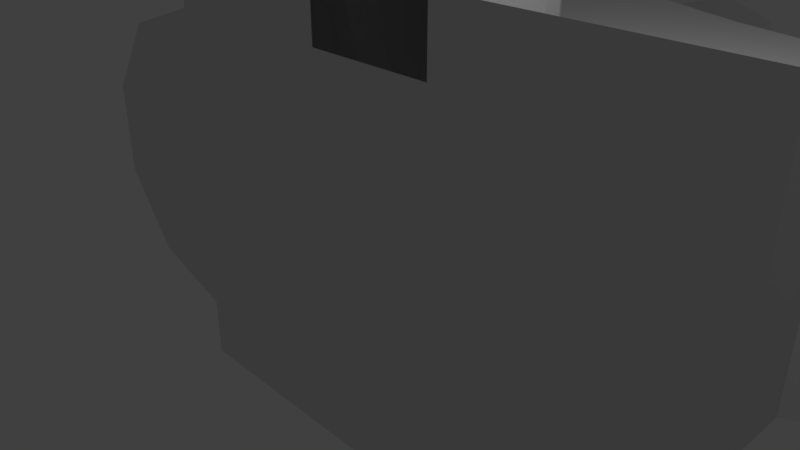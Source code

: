 # Source: Blacksmith.blend  (saved by Blender 2.79.0; exported with 4.5.12 LTS)
import bpy
from mathutils import Matrix  # noqa: F401  (used for matrix-valued properties, if any)

bpy.ops.wm.read_factory_settings(use_empty=True)
scene = bpy.context.scene
scene.name = 'Scene'

# ---- collections
col_collection_1 = bpy.data.collections.new('Collection 1'); scene.collection.children.link(col_collection_1)

# ---- materials (node trees are filled in below, after node groups)
mat_material = bpy.data.materials.new('Material')
mat_material.alpha_threshold = 0.0
mat_material.use_transparent_shadow = False
mat_material.roughness = 0.5
mat_material.line_color = (0.0, 0.0, 0.0, 1.0)

# ---- material node trees

# ---- world
world_world = bpy.data.worlds.new('World'); scene.world = world_world
world_world.color = (0.05088, 0.05088, 0.05088)
world_world.use_sun_shadow = False
world_world.sun_shadow_jitter_overblur = 0.0
world_world.cycles.sampling_method = 'MANUAL'

# ---- cameras
cam_camera = bpy.data.cameras.new('Camera')
cam_camera.clip_end = 100.0
cam_camera.lens = 35.0
cam_camera.sensor_width = 32.0
cam_camera.sensor_height = 18.0
cam_camera.ortho_scale = 7.314
cam_camera.dof.focus_distance = 0.0
cam_camera.dof.aperture_fstop = 128.0

# ---- lights
light_lamp = bpy.data.lights.new('Lamp', 'POINT')
light_lamp.transmission_factor = 0.0
light_lamp.cutoff_distance = 30.0
light_lamp.energy = 100.0
light_lamp.shadow_buffer_clip_start = 1.001
light_lamp.shadow_soft_size = 0.1
light_lamp.shadow_maximum_resolution = 0.006
light_lamp.use_absolute_resolution = True

# ---- meshes
me_cylinder = bpy.data.meshes.new('Cylinder')
me_cylinder.from_pydata([(2.0, 4.0, -0.75), (2.441, 4.0, -0.6068), (2.713, 4.0, -0.2318), (2.713, 6.75, -0.2318), (2.713, 4.0, 0.2318), (2.713, 6.75, 0.2318), (2.441, 4.0, 0.6068), (2.441, 6.75, 0.6068), (2.0, 4.0, 0.75), (2.0, 6.75, 0.75), (1.559, 4.0, 0.6068), (1.287, 4.0, 0.2318), (1.287, 6.75, 0.2318), (1.287, 4.0, -0.2318), (1.559, 4.0, -0.6068), (2.441, 6.75, -0.6068), (2.0, 6.75, -0.75), (1.559, 6.75, 0.6068), (1.287, 6.75, -0.2318), (1.559, 6.75, -0.6068), (2.0, 6.75, -1.0), (2.0, 7.5, -0.8423), (2.588, 6.75, -0.809), (2.495, 7.5, -0.6814), (2.951, 6.75, -0.309), (2.801, 7.5, -0.2603), (2.951, 6.75, 0.309), (2.801, 7.5, 0.2603), (2.588, 6.75, 0.809), (2.495, 7.5, 0.6814), (2.0, 6.75, 1.0), (2.0, 7.5, 0.8423), (1.412, 6.75, 0.809), (1.505, 7.5, 0.6814), (1.049, 6.75, 0.309), (1.199, 7.5, 0.2603), (1.049, 6.75, -0.309), (1.199, 7.5, -0.2603), (1.412, 6.75, -0.809), (1.505, 7.5, -0.6814), (2.588, 7.5, -0.809), (2.0, 7.5, -1.0), (2.951, 7.5, -0.309), (2.951, 7.5, 0.309), (2.588, 7.5, 0.809), (2.0, 7.5, 1.0), (1.412, 7.5, 0.809), (1.049, 7.5, 0.309), (1.049, 7.5, -0.309), (1.412, 7.5, -0.809), (2.495, 7.25, -0.6814), (2.0, 7.25, -0.8423), (2.801, 7.25, -0.2603), (2.801, 7.25, 0.2603), (2.495, 7.25, 0.6814), (2.0, 7.25, 0.8423), (1.505, 7.25, 0.6814), (1.199, 7.25, 0.2603), (1.199, 7.25, -0.2603), (1.505, 7.25, -0.6814), (-1.788e-07, 3.0, 2.5), (0.3827, 2.924, 2.5), (0.7071, 2.707, 2.5), (0.9239, 2.383, 2.5), (1.0, 2.0, 2.5), (-0.3827, 2.924, 2.5), (-0.7071, 2.707, 2.5), (-0.9239, 2.383, 2.5), (-1.0, 2.0, 2.5), (-1.0, 1.093e-07, 2.5), (1.0, 1.093e-07, 2.5), (0.3827, 2.924, 3.5), (0.7071, 2.707, 3.5), (0.9239, 2.383, 3.5), (1.0, 2.0, 3.5), (-0.3827, 2.924, 3.5), (-0.7071, 2.707, 3.5), (-0.9239, 2.383, 3.5), (-1.0, 2.0, 3.5), (-1.788e-07, 3.0, 3.5), (-1.0, 1.53e-07, 3.5), (1.0, 1.53e-07, 3.5), (0.3046, 2.735, 3.5), (0.5629, 2.563, 3.5), (0.7355, 2.305, 3.5), (0.8, 1.98, 3.5), (-0.3046, 2.735, 3.5), (-0.5629, 2.563, 3.5), (-0.7355, 2.305, 3.5), (-0.8, 1.98, 3.5), (0.0, 2.796, 3.5), (-0.8, 0.2, 4.5), (0.8, 0.2, 4.5), (0.3827, 2.924, 3.5), (0.7071, 2.707, 3.5), (0.9239, 2.383, 3.5), (1.0, 2.0, 3.5), (-0.3827, 2.924, 3.5), (-0.7071, 2.707, 3.5), (-0.9239, 2.383, 3.5), (-1.0, 2.0, 3.5), (-1.788e-07, 3.0, 3.5), (-1.0, 1.967e-07, 4.5), (1.0, 1.967e-07, 4.5), (0.3046, 2.735, 3.5), (0.5629, 2.563, 3.5), (0.7355, 2.305, 3.5), (0.8, 1.98, 3.5), (-0.3046, 2.735, 3.5), (-0.5629, 2.563, 3.5), (-0.7355, 2.305, 3.5), (-0.8, 1.98, 3.5), (0.0, 2.796, 3.5), (-0.8, 0.2, 3.5), (0.8, 0.2, 3.5), (0.3046, 2.735, 3.6), (0.5629, 2.563, 3.6), (0.7355, 2.305, 3.6), (0.8, 1.98, 3.6), (-0.3046, 2.735, 3.6), (-0.5629, 2.563, 3.6), (-0.7355, 2.305, 3.6), (-0.8, 1.98, 3.6), (0.0, 2.796, 3.6), (-0.8, 0.2, 3.6), (0.8, 0.2, 3.6), (-4.0, -1.093e-07, -2.5), (-4.0, 1.093e-07, 2.5), (-5.469, 8.841e-08, 2.023), (-5.469, 4.0, 2.023), (-6.378, 3.377e-08, 0.7725), (-6.378, 4.0, 0.7725), (-6.378, -3.377e-08, -0.7725), (-6.378, 4.0, -0.7725), (-5.469, -8.841e-08, -2.023), (-5.469, 4.0, -2.023), (-4.0, 6.378, 0.7725), (-4.0, 6.023, 1.469), (-4.0, 5.469, 2.023), (-4.0, 4.773, 2.378), (-4.454, 6.378, 0.625), (-4.864, 6.023, 1.189), (-5.189, 5.469, 1.636), (-5.398, 4.773, 1.924), (-4.735, 6.378, 0.2387), (-5.398, 6.023, 0.4541), (-5.924, 5.469, 0.625), (-6.261, 4.773, 0.7347), (-5.398, 6.023, -0.4541), (-5.924, 5.469, -0.625), (-6.261, 4.773, -0.7347), (-4.864, 6.023, -1.189), (-5.189, 5.469, -1.636), (-5.398, 4.773, -1.924), (-4.0, 6.023, -1.469), (-4.0, 5.469, -2.023), (-4.0, 4.773, -2.378), (-4.735, 6.378, -0.2387), (-4.454, 6.378, -0.625), (-4.008, 6.378, -0.7725), (-3.537, 6.378, -0.625), (-3.256, 6.378, 0.2387), (-3.537, 6.378, 0.625), (-3.256, 6.378, -0.2387), (-3.287, 9.992, -0.774), (-2.833, 9.992, -0.6264), (-3.568, 9.992, -1.16), (-3.568, 9.992, -1.638), (-3.287, 9.992, -2.024), (-2.089, 9.992, -1.16), (-2.37, 9.992, -0.774), (-2.841, 9.992, -2.172), (-2.37, 9.992, -2.024), (-2.089, 9.992, -1.638), (-3.287, 12.45, -0.4852), (-2.833, 12.45, -0.3376), (-3.568, 12.45, -0.8715), (-3.568, 12.45, -1.349), (-3.287, 12.45, -1.735), (-2.089, 12.45, -0.8715), (-2.37, 12.45, -0.4852), (-2.841, 12.45, -1.883), (-2.37, 12.45, -1.735), (-2.089, 12.45, -1.349), (-3.664, 14.18, 0.02699), (-2.836, 14.18, 0.2959), (-4.174, 14.18, -0.6758), (-4.174, 14.18, -1.545), (-3.663, 14.18, -2.249), (-1.477, 14.18, -0.6758), (-1.987, 14.18, 0.02565), (-2.854, 14.18, -2.516), (-1.986, 14.18, -2.245), (-1.477, 14.18, -1.545), (-3.973, 14.18, 0.4523), (-2.838, 14.18, 0.8212), (-4.674, 14.18, -0.5134), (-4.674, 14.18, -1.707), (-3.973, 14.18, -2.673), (-0.9772, 14.18, -0.5134), (-1.679, 14.18, 0.4523), (-2.858, 14.18, -3.042), (-1.679, 14.18, -2.673), (-0.9772, 14.18, -1.707), (-3.664, 13.93, 0.02699), (-2.836, 13.93, 0.2959), (-4.174, 13.93, -0.6758), (-4.174, 13.93, -1.545), (-3.663, 13.93, -2.249), (-1.477, 13.93, -0.6758), (-1.987, 13.93, 0.02565), (-2.854, 13.93, -2.516), (-1.986, 13.93, -2.245), (-1.477, 13.93, -1.545), (5.0, -1.53e-07, -3.5), (5.0, 1.53e-07, 3.5), (-4.0, 1.53e-07, 3.5), (-4.0, -1.53e-07, -3.5), (4.0, 4.0, -2.5), (4.0, 4.0, 2.5), (-4.0, 4.0, 2.5), (-4.0, 4.0, -2.5), (5.0, 4.5, 2.5), (5.0, 4.5, -2.5), (-4.0, 8.5, 2.5), (-4.0, 8.5, -2.5), (4.0, 1.0, -2.5), (4.0, 1.0, 2.5), (-4.0, 1.0, 2.5), (-4.0, 1.0, -2.5), (5.0, 4.5, -2.5), (-4.0, 8.5, -2.5), (3.57, 4.636, -2.5), (1.964, 5.036, -2.5), (0.2929, 5.672, -2.5), (-1.33, 6.5, -2.5), (-2.794, 7.465, -2.5), (-4.0, 8.5, 2.5), (5.0, 4.5, 2.5), (-2.794, 7.465, 2.5), (-1.33, 6.5, 2.5), (0.2929, 5.672, 2.5), (1.964, 5.036, 2.5), (3.57, 4.636, 2.5)], [], [(0, 16, 15, 1), (1, 15, 3, 2), (2, 3, 5, 4), (4, 5, 7, 6), (6, 7, 9, 8), (8, 9, 17, 10), (10, 17, 12, 11), (11, 12, 18, 13), (13, 18, 19, 14), (14, 19, 16, 0), (0, 1, 2, 4, 6, 8, 10, 11, 13, 14), (15, 16, 19, 18, 12, 17, 9, 7, 5, 3), (20, 41, 40, 22), (22, 40, 42, 24), (24, 42, 43, 26), (26, 43, 44, 28), (28, 44, 45, 30), (30, 45, 46, 32), (32, 46, 47, 34), (34, 47, 48, 36), (29, 27, 53, 54), (36, 48, 49, 38), (38, 49, 41, 20), (20, 22, 24, 26, 28, 30, 32, 34, 36, 38), (21, 23, 40, 41), (23, 25, 42, 40), (25, 27, 43, 42), (27, 29, 44, 43), (29, 31, 45, 44), (31, 33, 46, 45), (33, 35, 47, 46), (35, 37, 48, 47), (37, 39, 49, 48), (39, 21, 41, 49), (50, 51, 59, 58, 57, 56, 55, 54, 53, 52), (23, 21, 51, 50), (37, 35, 57, 58), (31, 29, 54, 55), (25, 23, 50, 52), (39, 37, 58, 59), (33, 31, 55, 56), (27, 25, 52, 53), (21, 39, 59, 51), (35, 33, 56, 57), (61, 62, 63, 64, 70, 69, 68, 67, 66, 65, 60), (75, 76, 98, 97), (66, 67, 77, 76), (63, 62, 72, 73), (68, 69, 80, 78), (67, 68, 78, 77), (64, 63, 73, 74), (70, 64, 74, 81), (61, 60, 79, 71), (65, 66, 76, 75), (69, 70, 81, 80), (62, 61, 71, 72), (60, 65, 75, 79), (91, 92, 114, 113), (80, 81, 103, 102), (72, 71, 93, 94), (79, 75, 97, 101), (76, 77, 99, 98), (73, 72, 94, 95), (78, 80, 102, 100), (77, 78, 100, 99), (74, 73, 95, 96), (81, 74, 96, 103), (71, 79, 101, 93), (82, 83, 94, 93), (83, 84, 95, 94), (84, 85, 96, 95), (87, 86, 97, 98), (88, 87, 98, 99), (89, 88, 99, 100), (90, 82, 93, 101), (86, 90, 101, 97), (91, 89, 100, 102), (85, 92, 103, 96), (92, 91, 102, 103), (110, 111, 122, 121), (83, 82, 104, 105), (90, 86, 108, 112), (87, 88, 110, 109), (84, 83, 105, 106), (89, 91, 113, 111), (88, 89, 111, 110), (85, 84, 106, 107), (92, 85, 107, 114), (82, 90, 112, 104), (86, 87, 109, 108), (115, 123, 119, 120, 121, 122, 124, 125, 118, 117, 116), (107, 106, 117, 118), (114, 107, 118, 125), (104, 112, 123, 115), (108, 109, 120, 119), (113, 114, 125, 124), (105, 104, 115, 116), (112, 108, 119, 123), (109, 110, 121, 120), (106, 105, 116, 117), (111, 113, 124, 122), (127, 220, 129, 128), (128, 129, 131, 130), (130, 131, 133, 132), (132, 133, 135, 134), (134, 135, 221, 126), (139, 138, 142, 143), (220, 139, 143, 129), (137, 136, 140, 141), (138, 137, 141, 142), (142, 141, 145, 146), (143, 142, 146, 147), (129, 143, 147, 131), (141, 140, 144, 145), (146, 145, 148, 149), (147, 146, 149, 150), (131, 147, 150, 133), (145, 144, 157, 148), (148, 157, 158, 151), (149, 148, 151, 152), (150, 149, 152, 153), (133, 150, 153, 135), (135, 153, 156, 221), (151, 158, 159, 154), (152, 151, 154, 155), (153, 152, 155, 156), (127, 128, 130, 132, 134, 126), (136, 162, 170, 165), (173, 172, 182, 183), (158, 157, 167, 168), (160, 159, 171, 172), (144, 140, 164, 166), (162, 161, 169, 170), (157, 144, 166, 167), (163, 160, 172, 173), (161, 163, 173, 169), (159, 158, 168, 171), (140, 136, 165, 164), (180, 179, 199, 200), (170, 169, 179, 180), (164, 165, 175, 174), (169, 173, 183, 179), (171, 168, 178, 181), (166, 164, 174, 176), (167, 166, 176, 177), (172, 171, 181, 182), (168, 167, 177, 178), (165, 170, 180, 175), (189, 193, 213, 209), (174, 175, 195, 194), (179, 183, 203, 199), (181, 178, 198, 201), (176, 174, 194, 196), (177, 176, 196, 197), (182, 181, 201, 202), (178, 177, 197, 198), (175, 180, 200, 195), (183, 182, 202, 203), (185, 184, 194, 195), (184, 186, 196, 194), (187, 188, 198, 197), (189, 190, 200, 199), (188, 191, 201, 198), (191, 192, 202, 201), (192, 193, 203, 202), (193, 189, 199, 203), (186, 187, 197, 196), (190, 185, 195, 200), (205, 210, 209, 213, 212, 211, 208, 207, 206, 204), (191, 188, 208, 211), (186, 184, 204, 206), (187, 186, 206, 207), (192, 191, 211, 212), (188, 187, 207, 208), (185, 190, 210, 205), (193, 192, 212, 213), (190, 189, 209, 210), (184, 185, 205, 204), (214, 215, 216, 217), (226, 218, 219, 227), (227, 219, 220, 228), (228, 220, 221, 229), (226, 214, 217, 229), (218, 223, 222, 219), (219, 222, 238, 243, 242, 241, 240, 239, 237, 224, 220), (221, 225, 231, 236, 235, 234, 233, 232, 230, 223, 218), (221, 220, 224, 225), (218, 226, 229, 221), (216, 228, 229, 217), (215, 227, 228, 216), (214, 226, 227, 215), (230, 223, 222, 238), (237, 239, 236, 231), (239, 240, 235, 236), (240, 241, 234, 235), (241, 242, 233, 234), (242, 243, 232, 233), (243, 238, 230, 232), (231, 237, 224, 225)])
me_cylinder.materials.append(mat_material)
me_cylinder.use_remesh_preserve_volume = False
me_cylinder.use_remesh_preserve_attributes = False
me_cylinder.use_mirror_vertex_groups = False
me_cylinder.update()

# ---- objects
ob_cylinder = bpy.data.objects.new('Cylinder', me_cylinder)
ob_lamp = bpy.data.objects.new('Lamp', light_lamp)
ob_camera = bpy.data.objects.new('Camera', cam_camera)

# ---- transforms, parenting, visibility, modifiers, constraints
ob_cylinder.location = (0.0, 0.0, 0.0)
ob_cylinder.lineart.crease_threshold = 0.0
ob_lamp.location = (4.076, 1.005, 5.904)
ob_lamp.rotation_euler = (0.6503, 0.05522, 1.866)
ob_lamp.lock_rotations_4d = False
ob_lamp.empty_display_type = 'ARROWS'
ob_lamp.color = (0.0, 0.0, 0.0, 0.0)
ob_lamp.lineart.crease_threshold = 0.0
ob_camera.location = (7.481, -6.508, 5.344)
ob_camera.rotation_euler = (1.109, 0.0, 0.8149)
ob_camera.lock_rotations_4d = False
ob_camera.empty_display_type = 'ARROWS'
ob_camera.color = (0.0, 0.0, 0.0, 0.0)
ob_camera.display_type = 'WIRE'
ob_camera.lineart.crease_threshold = 0.0

# ---- collection membership
col_collection_1.objects.link(ob_cylinder)
col_collection_1.objects.link(ob_lamp)
col_collection_1.objects.link(ob_camera)

# ---- scene / render settings (as saved in the file)
scene.camera = ob_camera
scene.frame_start = 1; scene.frame_end = 250; scene.frame_set(12)
scene.render.engine = 'BLENDER_EEVEE_NEXT'
scene.render.resolution_percentage = 50
scene.render.dither_intensity = 0.0
scene.cycles.use_denoising = False
scene.cycles.samples = 128
scene.cycles.sampling_pattern = 'TABULATED_SOBOL'
scene.cycles.use_adaptive_sampling = False
scene.cycles.use_light_tree = False
scene.cycles.blur_glossy = 0.0
scene.cycles.sample_clamp_indirect = 0.0
scene.view_settings.view_transform = 'Standard'
bpy.context.view_layer.update()
